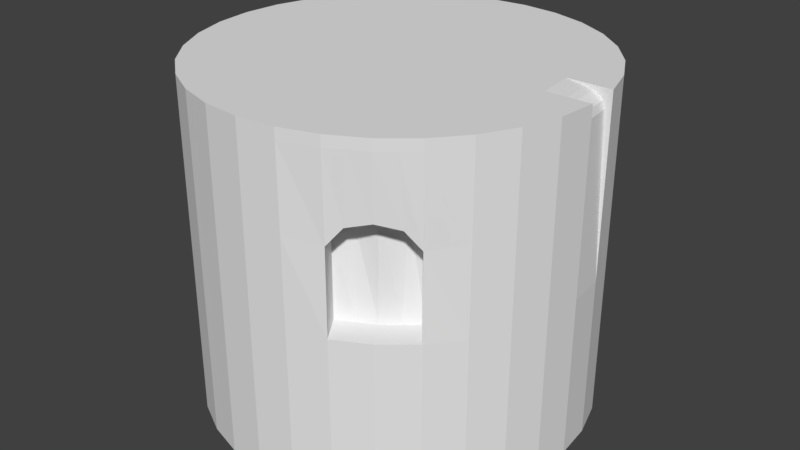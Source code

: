 # Source: Awe_2.blend  (saved by Blender 2.81.10; exported with 4.5.12 LTS)
import bpy
from mathutils import Matrix  # noqa: F401  (used for matrix-valued properties, if any)

bpy.ops.wm.read_factory_settings(use_empty=True)
scene = bpy.context.scene
scene.name = 'Scene'

# ---- collections
col_collection_1 = bpy.data.collections.new('Collection 1'); scene.collection.children.link(col_collection_1)

# ---- world
world_world = bpy.data.worlds.new('World'); scene.world = world_world
world_world.color = (0.05088, 0.05088, 0.05088)
world_world.use_sun_shadow = False
world_world.sun_shadow_jitter_overblur = 0.0
world_world.cycles.sampling_method = 'MANUAL'

# ---- meshes
me_cylinder_001 = bpy.data.meshes.new('Cylinder.001')
me_cylinder_001.from_pydata([(-1.409e-07, 3.594, -0.474), (-1.409e-07, 3.594, 5.781), (0.7011, 3.525, -0.474), (0.7011, 3.525, 5.781), (1.375, 3.32, -0.474), (1.375, 3.32, 5.781), (1.997, 2.988, -0.474), (1.997, 2.988, 5.781), (2.541, 2.541, -0.474), (2.541, 2.541, 5.781), (2.988, 1.997, -0.474), (2.988, 1.997, 5.781), (3.32, 1.375, -0.474), (3.32, 1.375, 5.781), (3.525, 0.7011, -0.474), (3.525, 0.7011, 5.781), (3.594, -5.398e-07, -0.474), (3.594, -5.398e-07, 5.781), (3.525, -0.7011, -0.474), (3.525, -0.7011, 5.781), (3.32, -1.375, -0.474), (3.32, -1.375, 5.781), (2.988, -1.997, -0.474), (2.988, -1.997, 5.781), (2.541, -2.541, -0.474), (2.541, -2.541, 5.781), (1.997, -2.988, -0.474), (1.997, -2.988, 5.781), (1.375, -3.32, -0.474), (1.375, -3.32, 5.781), (0.7011, -3.525, -0.474), (0.7011, -3.525, 5.781), (-1.312e-06, -3.594, -0.474), (-1.312e-06, -3.594, 5.781), (-0.7011, -3.525, -0.474), (-0.7011, -3.525, 5.781), (-1.375, -3.32, -0.474), (-1.375, -3.32, 5.781), (-1.997, -2.988, -0.474), (-1.997, -2.988, 5.781), (-2.541, -2.541, -0.474), (-2.541, -2.541, 5.781), (-2.988, -1.997, -0.474), (-2.988, -1.997, 5.781), (-3.32, -1.375, -0.474), (-3.32, -1.375, 5.781), (-3.525, -0.7011, -0.474), (-3.525, -0.7011, 5.781), (-3.594, 2.659e-06, -0.474), (-3.594, 2.659e-06, 5.781), (-3.525, 0.7011, -0.474), (-3.525, 0.7011, 5.781), (-3.32, 1.375, -0.474), (-3.32, 1.375, 5.781), (-2.988, 1.997, -0.474), (-2.988, 1.997, 5.781), (-2.541, 2.541, -0.474), (-2.541, 2.541, 5.781), (-1.997, 2.988, -0.474), (-1.997, 2.988, 5.781), (-1.375, 3.32, -0.474), (-1.375, 3.32, 5.781), (-0.7011, 3.525, -0.474), (-0.7011, 3.525, 5.781), (-1.409e-07, 3.594, 2.513), (0.7011, 3.525, 2.513), (1.375, 3.32, 2.513), (1.997, 2.988, 2.513), (2.541, 2.541, 2.513), (2.988, 1.997, 2.513), (3.32, 1.375, 2.513), (3.525, 0.7011, 2.513), (3.594, -5.398e-07, 2.513), (3.525, -0.7011, 2.513), (3.32, -1.375, 2.513), (2.988, -1.997, 2.513), (2.541, -2.541, 2.513), (1.997, -2.988, 2.513), (1.375, -3.32, 2.513), (0.7011, -3.525, 2.513), (-1.312e-06, -3.594, 2.513), (-0.7011, -3.525, 2.513), (-1.375, -3.32, 2.513), (-1.997, -2.988, 2.513), (-2.541, -2.541, 2.513), (-2.988, -1.997, 2.513), (-3.32, -1.375, 2.513), (-3.525, -0.7011, 2.513), (-3.594, 2.659e-06, 2.513), (-3.525, 0.7011, 2.513), (-3.32, 1.375, 2.513), (-2.988, 1.997, 2.513), (-2.541, 2.541, 2.513), (-1.997, 2.988, 2.513), (-1.375, 3.32, 2.513), (-0.7011, 3.525, 2.513), (-1.409e-07, 3.594, 5.584), (0.7011, 3.525, 5.584), (1.375, 3.32, 5.584), (1.997, 2.988, 5.584), (2.541, 2.541, 5.584), (2.988, 1.997, 5.584), (3.32, 1.375, 5.584), (3.525, 0.7011, 5.584), (3.594, -5.398e-07, 5.584), (3.525, -0.7011, 5.584), (3.32, -1.375, 5.584), (2.988, -1.997, 5.584), (2.541, -2.541, 5.584), (1.997, -2.988, 5.584), (1.375, -3.32, 5.584), (0.7011, -3.525, 5.584), (-1.312e-06, -3.594, 5.584), (-0.7011, -3.525, 5.584), (-1.375, -3.32, 5.584), (-1.997, -2.988, 5.584), (-2.541, -2.541, 5.584), (-2.988, -1.997, 5.584), (-3.32, -1.375, 5.584), (-3.525, -0.7011, 5.584), (-3.594, 2.659e-06, 5.584), (-3.525, 0.7011, 5.584), (-3.32, 1.375, 5.584), (-2.988, 1.997, 5.584), (-2.541, 2.541, 5.584), (-1.997, 2.988, 5.584), (-1.375, 3.32, 5.584), (-0.7011, 3.525, 5.584), (-1.409e-07, 3.594, 5.683), (0.7011, 3.525, 5.683), (1.375, 3.32, 5.683), (1.997, 2.988, 5.683), (2.541, 2.541, 5.683), (2.988, 1.997, 5.683), (3.32, 1.375, 5.683), (3.525, 0.7011, 5.683), (3.594, -5.398e-07, 5.683), (3.525, -0.7011, 5.683), (3.32, -1.375, 5.683), (2.988, -1.997, 5.683), (2.541, -2.541, 5.683), (1.997, -2.988, 5.683), (1.375, -3.32, 5.683), (0.7011, -3.525, 5.683), (-1.312e-06, -3.594, 5.683), (-0.7011, -3.525, 5.683), (-1.375, -3.32, 5.683), (-1.997, -2.988, 5.683), (-2.541, -2.541, 5.683), (-2.988, -1.997, 5.683), (-3.32, -1.375, 5.683), (-3.525, -0.7011, 5.683), (-3.594, 2.659e-06, 5.683), (-3.525, 0.7011, 5.683), (-3.32, 1.375, 5.683), (-2.988, 1.997, 5.683), (-2.541, 2.541, 5.683), (-1.997, 2.988, 5.683), (-1.375, 3.32, 5.683), (-0.7011, 3.525, 5.683), (2.773, -5.398e-07, 5.781), (2.704, 0.7011, 5.781), (3.314, 0.7024, 5.624), (3.405, 0.7011, 5.442), (3.383, 0.001298, 5.624), (3.474, -5.398e-07, 5.442), (3.181, 0.7011, 5.702), (3.25, -5.398e-07, 5.702), (0.7011, 3.525, -0.3739), (1.375, 3.32, -0.3739), (1.997, 2.988, -0.3739), (2.541, 2.541, -0.3739), (2.988, 1.997, -0.3739), (3.32, 1.375, -0.3739), (3.525, 0.7011, -0.3739), (3.594, -5.398e-07, -0.3739), (3.525, -0.7011, -0.3739), (3.32, -1.375, -0.3739), (2.988, -1.997, -0.3739), (2.541, -2.541, -0.3739), (1.997, -2.988, -0.3739), (1.375, -3.32, -0.3739), (0.7011, -3.525, -0.3739), (-1.312e-06, -3.594, -0.3739), (-0.7011, -3.525, -0.3739), (-1.375, -3.32, -0.3739), (-1.997, -2.988, -0.3739), (-2.541, -2.541, -0.3739), (-2.988, -1.997, -0.3739), (-3.32, -1.375, -0.3739), (-3.525, -0.7011, -0.3739), (-3.594, 2.659e-06, -0.3739), (-3.525, 0.7011, -0.3739), (-3.32, 1.375, -0.3739), (-2.988, 1.997, -0.3739), (-2.541, 2.541, -0.3739), (-1.997, 2.988, -0.3739), (-1.375, 3.32, -0.3739), (-0.7011, 3.525, -0.3739), (-1.409e-07, 3.594, -0.3739), (0.7011, 3.525, -0.4365), (1.375, 3.32, -0.4365), (1.997, 2.988, -0.4365), (2.541, 2.541, -0.4365), (2.988, 1.997, -0.4365), (3.32, 1.375, -0.4365), (3.525, 0.7011, -0.4365), (3.594, -5.398e-07, -0.4365), (3.525, -0.7011, -0.4365), (3.32, -1.375, -0.4365), (2.988, -1.997, -0.4365), (2.541, -2.541, -0.4365), (1.997, -2.988, -0.4365), (1.375, -3.32, -0.4365), (0.7011, -3.525, -0.4365), (-1.312e-06, -3.594, -0.4365), (-0.7011, -3.525, -0.4365), (-1.375, -3.32, -0.4365), (-1.997, -2.988, -0.4365), (-2.541, -2.541, -0.4365), (-2.988, -1.997, -0.4365), (-3.32, -1.375, -0.4365), (-3.525, -0.7011, -0.4365), (-3.594, 2.659e-06, -0.4365), (-3.525, 0.7011, -0.4365), (-3.32, 1.375, -0.4365), (-2.988, 1.997, -0.4365), (-2.541, 2.541, -0.4365), (-1.997, 2.988, -0.4365), (-1.375, 3.32, -0.4365), (-0.7011, 3.525, -0.4365), (-1.409e-07, 3.594, -0.4365), (-1.409e-07, 3.594, 5.746), (0.7011, 3.525, 5.746), (1.375, 3.32, 5.746), (1.997, 2.988, 5.746), (2.541, 2.541, 5.746), (2.988, 1.997, 5.746), (3.32, 1.375, 5.746), (3.525, 0.7011, 5.746), (3.594, -5.398e-07, 5.746), (3.525, -0.7011, 5.746), (3.32, -1.375, 5.746), (2.988, -1.997, 5.746), (2.541, -2.541, 5.746), (1.997, -2.988, 5.746), (1.375, -3.32, 5.746), (0.7011, -3.525, 5.746), (-1.312e-06, -3.594, 5.746), (-0.7011, -3.525, 5.746), (-1.375, -3.32, 5.746), (-1.997, -2.988, 5.746), (-2.541, -2.541, 5.746), (-2.988, -1.997, 5.746), (-3.32, -1.375, 5.746), (-3.525, -0.7011, 5.746), (-3.594, 2.659e-06, 5.746), (-3.525, 0.7011, 5.746), (-3.32, 1.375, 5.746), (-2.988, 1.997, 5.746), (-2.541, 2.541, 5.746), (-1.997, 2.988, 5.746), (-1.375, 3.32, 5.746), (-0.7011, 3.525, 5.746), (3.05, 0.7011, 5.733), (3.119, -5.398e-07, 5.733), (0.7011, 3.525, 4.09), (1.375, 3.32, 4.09), (1.997, 2.988, 4.09), (2.541, 2.541, 4.09), (2.988, 1.997, 4.09), (3.32, 1.375, 4.09), (3.525, 0.7011, 4.09), (3.594, -5.398e-07, 4.09), (3.525, -0.7011, 4.09), (3.32, -1.375, 4.09), (2.988, -1.997, 4.09), (2.522, -2.513, 4.05), (1.97, -2.949, 4.468), (1.356, -3.292, 4.05), (0.7011, -3.525, 4.09), (-1.312e-06, -3.594, 4.09), (-0.7011, -3.525, 4.09), (-1.375, -3.32, 4.09), (-1.997, -2.988, 4.09), (-2.541, -2.541, 4.09), (-2.988, -1.997, 4.09), (-3.32, -1.375, 4.09), (-3.525, -0.7011, 4.09), (-3.594, 2.659e-06, 4.09), (-3.525, 0.7011, 4.09), (-3.32, 1.375, 4.09), (-2.988, 1.997, 4.09), (-2.541, 2.541, 4.09), (-1.997, 2.988, 4.09), (-1.375, 3.32, 4.09), (-0.7011, 3.525, 4.09), (-1.409e-07, 3.594, 4.09), (3.36, 0.7018, 5.575), (3.429, 0.0006487, 5.575), (2.209, -2.044, 4.05), (2.228, -2.072, 2.513), (1.657, -2.48, 4.468), (1.683, -2.519, 2.513), (1.043, -2.823, 4.05), (1.062, -2.851, 2.513), (1.686, -3.154, -0.474), (1.686, -3.154, 5.781), (1.686, -3.154, 2.513), (1.686, -3.154, 5.584), (1.686, -3.154, 5.683), (1.686, -3.154, -0.3739), (1.686, -3.154, -0.4365), (1.686, -3.154, 5.746), (1.597, -3.155, 4.368), (1.372, -2.685, 2.513), (1.217, -2.586, 4.368), (2.269, -2.765, -0.474), (2.269, -2.765, 5.781), (2.269, -2.765, 2.513), (2.269, -2.765, 5.584), (2.269, -2.765, 5.683), (2.269, -2.765, -0.3739), (2.269, -2.765, -0.4365), (2.269, -2.765, 5.746), (2.304, -2.683, 4.368), (1.955, -2.296, 2.513), (1.924, -2.114, 4.368)], [], [(232, 1, 3, 233), (233, 3, 5, 234), (234, 5, 7, 235), (235, 7, 9, 236), (236, 9, 11, 237), (237, 11, 13, 238), (238, 13, 15, 239), (136, 104, 164, 167), (240, 17, 19, 241), (241, 19, 21, 242), (242, 21, 23, 243), (243, 23, 25, 244), (324, 318, 27, 245), (313, 307, 29, 246), (246, 29, 31, 247), (247, 31, 33, 248), (248, 33, 35, 249), (249, 35, 37, 250), (250, 37, 39, 251), (251, 39, 41, 252), (252, 41, 43, 253), (253, 43, 45, 254), (254, 45, 47, 255), (255, 47, 49, 256), (256, 49, 51, 257), (257, 51, 53, 258), (258, 53, 55, 259), (259, 55, 57, 260), (260, 57, 59, 261), (261, 59, 61, 262), (262, 61, 63, 263), (263, 63, 1, 232), (0, 2, 4, 6, 8, 10, 12, 14, 16, 18, 20, 22, 24, 317, 26, 306, 28, 30, 32, 34, 36, 38, 40, 42, 44, 46, 48, 50, 52, 54, 56, 58, 60, 62), (198, 95, 64, 199), (197, 94, 95, 198), (196, 93, 94, 197), (195, 92, 93, 196), (194, 91, 92, 195), (193, 90, 91, 194), (192, 89, 90, 193), (191, 88, 89, 192), (190, 87, 88, 191), (189, 86, 87, 190), (188, 85, 86, 189), (187, 84, 85, 188), (186, 83, 84, 187), (185, 82, 83, 186), (184, 81, 82, 185), (183, 80, 81, 184), (182, 79, 80, 183), (181, 78, 79, 182), (311, 308, 78, 181), (322, 319, 77, 180), (178, 75, 76, 179), (177, 74, 75, 178), (176, 73, 74, 177), (175, 72, 73, 176), (173, 70, 71, 174), (172, 69, 70, 173), (171, 68, 69, 172), (170, 67, 68, 171), (169, 66, 67, 170), (168, 65, 66, 169), (199, 64, 65, 168), (296, 127, 96, 297), (295, 126, 127, 296), (294, 125, 126, 295), (293, 124, 125, 294), (292, 123, 124, 293), (291, 122, 123, 292), (290, 121, 122, 291), (289, 120, 121, 290), (288, 119, 120, 289), (287, 118, 119, 288), (286, 117, 118, 287), (285, 116, 117, 286), (284, 115, 116, 285), (283, 114, 115, 284), (282, 113, 114, 283), (281, 112, 113, 282), (280, 111, 112, 281), (279, 110, 111, 280), (314, 309, 110, 279), (325, 320, 109, 278), (276, 107, 108, 277), (275, 106, 107, 276), (274, 105, 106, 275), (273, 104, 105, 274), (273, 72, 165, 299), (271, 102, 103, 272), (270, 101, 102, 271), (269, 100, 101, 270), (268, 99, 100, 269), (267, 98, 99, 268), (266, 97, 98, 267), (297, 96, 97, 266), (127, 159, 128, 96), (126, 158, 159, 127), (125, 157, 158, 126), (124, 156, 157, 125), (123, 155, 156, 124), (122, 154, 155, 123), (121, 153, 154, 122), (120, 152, 153, 121), (119, 151, 152, 120), (118, 150, 151, 119), (117, 149, 150, 118), (116, 148, 149, 117), (115, 147, 148, 116), (114, 146, 147, 115), (113, 145, 146, 114), (112, 144, 145, 113), (111, 143, 144, 112), (110, 142, 143, 111), (309, 310, 142, 110), (320, 321, 141, 109), (107, 139, 140, 108), (106, 138, 139, 107), (105, 137, 138, 106), (104, 136, 137, 105), (102, 134, 135, 103), (101, 133, 134, 102), (100, 132, 133, 101), (99, 131, 132, 100), (98, 130, 131, 99), (97, 129, 130, 98), (96, 128, 129, 97), (71, 72, 175, 174), (161, 160, 265, 264), (298, 299, 165, 163), (240, 136, 167, 265), (3, 1, 63, 61, 59, 57, 55, 53, 51, 49, 47, 45, 43, 41, 39, 37, 35, 33, 31, 29, 307, 27, 318, 25, 23, 21, 19, 17, 160, 161, 15, 13, 11, 9, 7, 5), (272, 103, 162, 298), (103, 135, 166, 162), (239, 15, 161, 264), (231, 199, 168, 200), (200, 168, 169, 201), (201, 169, 170, 202), (202, 170, 171, 203), (203, 171, 172, 204), (204, 172, 173, 205), (205, 173, 174, 206), (166, 167, 164, 162), (207, 175, 176, 208), (208, 176, 177, 209), (209, 177, 178, 210), (210, 178, 179, 211), (323, 322, 180, 212), (312, 311, 181, 213), (213, 181, 182, 214), (214, 182, 183, 215), (215, 183, 184, 216), (216, 184, 185, 217), (217, 185, 186, 218), (218, 186, 187, 219), (219, 187, 188, 220), (220, 188, 189, 221), (221, 189, 190, 222), (222, 190, 191, 223), (223, 191, 192, 224), (224, 192, 193, 225), (225, 193, 194, 226), (226, 194, 195, 227), (227, 195, 196, 228), (228, 196, 197, 229), (229, 197, 198, 230), (230, 198, 199, 231), (62, 230, 231, 0), (60, 229, 230, 62), (58, 228, 229, 60), (56, 227, 228, 58), (54, 226, 227, 56), (52, 225, 226, 54), (50, 224, 225, 52), (48, 223, 224, 50), (46, 222, 223, 48), (44, 221, 222, 46), (42, 220, 221, 44), (40, 219, 220, 42), (38, 218, 219, 40), (36, 217, 218, 38), (34, 216, 217, 36), (32, 215, 216, 34), (30, 214, 215, 32), (28, 213, 214, 30), (306, 312, 213, 28), (317, 323, 212, 26), (22, 210, 211, 24), (20, 209, 210, 22), (18, 208, 209, 20), (16, 207, 208, 18), (174, 175, 207, 206), (12, 205, 206, 14), (10, 204, 205, 12), (8, 203, 204, 10), (6, 202, 203, 8), (4, 201, 202, 6), (2, 200, 201, 4), (0, 231, 200, 2), (135, 239, 264, 166), (17, 240, 265, 160), (206, 207, 16, 14), (159, 263, 232, 128), (158, 262, 263, 159), (157, 261, 262, 158), (156, 260, 261, 157), (155, 259, 260, 156), (154, 258, 259, 155), (153, 257, 258, 154), (152, 256, 257, 153), (151, 255, 256, 152), (150, 254, 255, 151), (149, 253, 254, 150), (148, 252, 253, 149), (147, 251, 252, 148), (146, 250, 251, 147), (145, 249, 250, 146), (144, 248, 249, 145), (143, 247, 248, 144), (142, 246, 247, 143), (310, 313, 246, 142), (321, 324, 245, 141), (139, 243, 244, 140), (138, 242, 243, 139), (137, 241, 242, 138), (136, 240, 241, 137), (134, 238, 239, 135), (133, 237, 238, 134), (132, 236, 237, 133), (131, 235, 236, 132), (130, 234, 235, 131), (129, 233, 234, 130), (128, 232, 233, 129), (72, 71, 163, 165), (264, 265, 167, 166), (71, 272, 298, 163), (162, 164, 299, 298), (64, 297, 266, 65), (65, 266, 267, 66), (66, 267, 268, 67), (67, 268, 269, 68), (68, 269, 270, 69), (69, 270, 271, 70), (70, 271, 272, 71), (104, 273, 299, 164), (72, 273, 274, 73), (73, 274, 275, 74), (74, 275, 276, 75), (75, 276, 277, 76), (325, 278, 302, 327), (308, 77, 303, 315), (78, 279, 280, 79), (79, 280, 281, 80), (80, 281, 282, 81), (81, 282, 283, 82), (82, 283, 284, 83), (83, 284, 285, 84), (84, 285, 286, 85), (85, 286, 287, 86), (86, 287, 288, 87), (87, 288, 289, 88), (88, 289, 290, 89), (89, 290, 291, 90), (90, 291, 292, 91), (91, 292, 293, 92), (92, 293, 294, 93), (93, 294, 295, 94), (94, 295, 296, 95), (95, 296, 297, 64), (326, 327, 302, 303), (315, 316, 304, 305), (319, 76, 301, 326), (314, 279, 304, 316), (279, 78, 305, 304), (76, 277, 300, 301), (278, 314, 316, 302), (303, 302, 316, 315), (78, 308, 315, 305), (141, 245, 313, 310), (26, 212, 312, 306), (212, 180, 311, 312), (109, 141, 310, 309), (278, 109, 309, 314), (180, 77, 308, 311), (245, 27, 307, 313), (77, 319, 326, 303), (301, 300, 327, 326), (277, 325, 327, 300), (140, 244, 324, 321), (24, 211, 323, 317), (211, 179, 322, 323), (108, 140, 321, 320), (277, 108, 320, 325), (179, 76, 319, 322), (244, 25, 318, 324)])
_uv = me_cylinder_001.uv_layers.new(name='UVMap')
_uv.uv.foreach_set('vector', [1.0, 0.9688, 1.0, 1.0, 0.9688, 1.0, 0.9688, 0.9688, 0.9688, 0.9688, 0.9688, 1.0, 0.9375, 1.0, 0.9375, 0.9688, 0.9375, 0.9688, 0.9375, 1.0, 0.9062, 1.0, 0.9062, 0.9688, 0.9062, 0.9688, 0.9062, 1.0, 0.875, 1.0, 0.875, 0.9688, 0.875, 0.9688, 0.875, 1.0, 0.8438, 1.0, 0.8438, 0.9688, 0.8438, 0.9688, 0.8438, 1.0, 0.8125, 1.0, 0.8125, 0.9688, 0.8125, 0.9688, 0.8125, 1.0, 0.7812, 1.0, 0.7812, 0.9688, 0.75, 0.9375, 0.75, 0.875, 0.75, 0.875, 0.75, 0.9375, 0.75, 0.9688, 0.75, 1.0, 0.7188, 1.0, 0.7188, 0.9688, 0.7188, 0.9688, 0.7188, 1.0, 0.6875, 1.0, 0.6875, 0.9688, 0.6875, 0.9688, 0.6875, 1.0, 0.6562, 1.0, 0.6562, 0.9688, 0.6562, 0.9688, 0.6562, 1.0, 0.625, 1.0, 0.625, 0.9688, 0.6094, 0.9688, 0.6094, 1.0, 0.5938, 1.0, 0.5938, 0.9688, 0.5781, 0.9688, 0.5781, 1.0, 0.5625, 1.0, 0.5625, 0.9688, 0.5625, 0.9688, 0.5625, 1.0, 0.5312, 1.0, 0.5312, 0.9688, 0.5312, 0.9688, 0.5312, 1.0, 0.5, 1.0, 0.5, 0.9688, 0.5, 0.9688, 0.5, 1.0, 0.4688, 1.0, 0.4688, 0.9688, 0.4688, 0.9688, 0.4688, 1.0, 0.4375, 1.0, 0.4375, 0.9688, 0.4375, 0.9688, 0.4375, 1.0, 0.4062, 1.0, 0.4062, 0.9688, 0.4062, 0.9688, 0.4062, 1.0, 0.375, 1.0, 0.375, 0.9688, 0.375, 0.9688, 0.375, 1.0, 0.3438, 1.0, 0.3438, 0.9688, 0.3438, 0.9688, 0.3438, 1.0, 0.3125, 1.0, 0.3125, 0.9688, 0.3125, 0.9688, 0.3125, 1.0, 0.2812, 1.0, 0.2812, 0.9688, 0.2812, 0.9688, 0.2812, 1.0, 0.25, 1.0, 0.25, 0.9688, 0.25, 0.9688, 0.25, 1.0, 0.2188, 1.0, 0.2188, 0.9688, 0.2188, 0.9688, 0.2188, 1.0, 0.1875, 1.0, 0.1875, 0.9688, 0.1875, 0.9688, 0.1875, 1.0, 0.1562, 1.0, 0.1562, 0.9688, 0.1562, 0.9688, 0.1562, 1.0, 0.125, 1.0, 0.125, 0.9688, 0.125, 0.9688, 0.125, 1.0, 0.09375, 1.0, 0.09375, 0.9688, 0.09375, 0.9688, 0.09375, 1.0, 0.0625, 1.0, 0.0625, 0.9688, 0.0625, 0.9688, 0.0625, 1.0, 0.03125, 1.0, 0.03125, 0.9688, 0.03125, 0.9688, 0.03125, 1.0, 0.0, 1.0, 0.0, 0.9688, 0.75, 0.49, 0.7968, 0.4854, 0.8418, 0.4717, 0.8833, 0.4496, 0.9197, 0.4197, 0.9496, 0.3833, 0.9717, 0.3418, 0.9854, 0.2968, 0.99, 0.25, 0.9854, 0.2032, 0.9717, 0.1582, 0.9496, 0.1167, 0.9197, 0.08029, 0.9015, 0.06537, 0.8833, 0.05045, 0.8626, 0.03936, 0.8418, 0.02827, 0.7968, 0.01461, 0.75, 0.01, 0.7032, 0.01461, 0.6582, 0.02827, 0.6167, 0.05045, 0.5803, 0.08029, 0.5504, 0.1167, 0.5283, 0.1582, 0.5146, 0.2032, 0.51, 0.25, 0.5146, 0.2968, 0.5283, 0.3418, 0.5504, 0.3833, 0.5803, 0.4197, 0.6167, 0.4496, 0.6582, 0.4717, 0.7032, 0.4854, 0.03125, 0.625, 0.03125, 0.75, 0.0, 0.75, 0.0, 0.625, 0.0625, 0.625, 0.0625, 0.75, 0.03125, 0.75, 0.03125, 0.625, 0.09375, 0.625, 0.09375, 0.75, 0.0625, 0.75, 0.0625, 0.625, 0.125, 0.625, 0.125, 0.75, 0.09375, 0.75, 0.09375, 0.625, 0.1562, 0.625, 0.1562, 0.75, 0.125, 0.75, 0.125, 0.625, 0.1875, 0.625, 0.1875, 0.75, 0.1562, 0.75, 0.1562, 0.625, 0.2188, 0.625, 0.2188, 0.75, 0.1875, 0.75, 0.1875, 0.625, 0.25, 0.625, 0.25, 0.75, 0.2188, 0.75, 0.2188, 0.625, 0.2812, 0.625, 0.2812, 0.75, 0.25, 0.75, 0.25, 0.625, 0.3125, 0.625, 0.3125, 0.75, 0.2812, 0.75, 0.2812, 0.625, 0.3438, 0.625, 0.3438, 0.75, 0.3125, 0.75, 0.3125, 0.625, 0.375, 0.625, 0.375, 0.75, 0.3438, 0.75, 0.3438, 0.625, 0.4062, 0.625, 0.4062, 0.75, 0.375, 0.75, 0.375, 0.625, 0.4375, 0.625, 0.4375, 0.75, 0.4062, 0.75, 0.4062, 0.625, 0.4688, 0.625, 0.4688, 0.75, 0.4375, 0.75, 0.4375, 0.625, 0.5, 0.625, 0.5, 0.75, 0.4688, 0.75, 0.4688, 0.625, 0.5312, 0.625, 0.5312, 0.75, 0.5, 0.75, 0.5, 0.625, 0.5625, 0.625, 0.5625, 0.75, 0.5312, 0.75, 0.5312, 0.625, 0.5781, 0.625, 0.5781, 0.75, 0.5625, 0.75, 0.5625, 0.625, 0.6094, 0.625, 0.6094, 0.75, 0.5938, 0.75, 0.5938, 0.625, 0.6562, 0.625, 0.6562, 0.75, 0.625, 0.75, 0.625, 0.625, 0.6875, 0.625, 0.6875, 0.75, 0.6562, 0.75, 0.6562, 0.625, 0.7188, 0.625, 0.7188, 0.75, 0.6875, 0.75, 0.6875, 0.625, 0.75, 0.625, 0.75, 0.75, 0.7188, 0.75, 0.7188, 0.625, 0.8125, 0.625, 0.8125, 0.75, 0.7812, 0.75, 0.7812, 0.625, 0.8438, 0.625, 0.8438, 0.75, 0.8125, 0.75, 0.8125, 0.625, 0.875, 0.625, 0.875, 0.75, 0.8438, 0.75, 0.8438, 0.625, 0.9062, 0.625, 0.9062, 0.75, 0.875, 0.75, 0.875, 0.625, 0.9375, 0.625, 0.9375, 0.75, 0.9062, 0.75, 0.9062, 0.625, 0.9688, 0.625, 0.9688, 0.75, 0.9375, 0.75, 0.9375, 0.625, 1.0, 0.625, 1.0, 0.75, 0.9688, 0.75, 0.9688, 0.625, 0.03125, 0.8125, 0.03125, 0.875, 0.0, 0.875, 0.0, 0.8125, 0.0625, 0.8125, 0.0625, 0.875, 0.03125, 0.875, 0.03125, 0.8125, 0.09375, 0.8125, 0.09375, 0.875, 0.0625, 0.875, 0.0625, 0.8125, 0.125, 0.8125, 0.125, 0.875, 0.09375, 0.875, 0.09375, 0.8125, 0.1562, 0.8125, 0.1562, 0.875, 0.125, 0.875, 0.125, 0.8125, 0.1875, 0.8125, 0.1875, 0.875, 0.1562, 0.875, 0.1562, 0.8125, 0.2188, 0.8125, 0.2188, 0.875, 0.1875, 0.875, 0.1875, 0.8125, 0.25, 0.8125, 0.25, 0.875, 0.2188, 0.875, 0.2188, 0.8125, 0.2812, 0.8125, 0.2812, 0.875, 0.25, 0.875, 0.25, 0.8125, 0.3125, 0.8125, 0.3125, 0.875, 0.2812, 0.875, 0.2812, 0.8125, 0.3438, 0.8125, 0.3438, 0.875, 0.3125, 0.875, 0.3125, 0.8125, 0.375, 0.8125, 0.375, 0.875, 0.3438, 0.875, 0.3438, 0.8125, 0.4062, 0.8125, 0.4062, 0.875, 0.375, 0.875, 0.375, 0.8125, 0.4375, 0.8125, 0.4375, 0.875, 0.4062, 0.875, 0.4062, 0.8125, 0.4688, 0.8125, 0.4688, 0.875, 0.4375, 0.875, 0.4375, 0.8125, 0.5, 0.8125, 0.5, 0.875, 0.4688, 0.875, 0.4688, 0.8125, 0.5312, 0.8125, 0.5312, 0.875, 0.5, 0.875, 0.5, 0.8125, 0.5625, 0.8125, 0.5625, 0.875, 0.5312, 0.875, 0.5312, 0.8125, 0.5781, 0.8125, 0.5781, 0.875, 0.5625, 0.875, 0.5625, 0.8125, 0.6094, 0.8125, 0.6094, 0.875, 0.5938, 0.875, 0.5938, 0.8125, 0.6562, 0.8125, 0.6562, 0.875, 0.625, 0.875, 0.625, 0.8125, 0.6875, 0.8125, 0.6875, 0.875, 0.6562, 0.875, 0.6562, 0.8125, 0.7188, 0.8125, 0.7188, 0.875, 0.6875, 0.875, 0.6875, 0.8125, 0.75, 0.8125, 0.75, 0.875, 0.7188, 0.875, 0.7188, 0.8125, 0.75, 0.8125, 0.75, 0.75, 0.75, 0.75, 0.75, 0.8125, 0.8125, 0.8125, 0.8125, 0.875, 0.7812, 0.875, 0.7812, 0.8125, 0.8438, 0.8125, 0.8438, 0.875, 0.8125, 0.875, 0.8125, 0.8125, 0.875, 0.8125, 0.875, 0.875, 0.8438, 0.875, 0.8438, 0.8125, 0.9062, 0.8125, 0.9062, 0.875, 0.875, 0.875, 0.875, 0.8125, 0.9375, 0.8125, 0.9375, 0.875, 0.9062, 0.875, 0.9062, 0.8125, 0.9688, 0.8125, 0.9688, 0.875, 0.9375, 0.875, 0.9375, 0.8125, 1.0, 0.8125, 1.0, 0.875, 0.9688, 0.875, 0.9688, 0.8125, 0.03125, 0.875, 0.03125, 0.9375, 0.0, 0.9375, 0.0, 0.875, 0.0625, 0.875, 0.0625, 0.9375, 0.03125, 0.9375, 0.03125, 0.875, 0.09375, 0.875, 0.09375, 0.9375, 0.0625, 0.9375, 0.0625, 0.875, 0.125, 0.875, 0.125, 0.9375, 0.09375, 0.9375, 0.09375, 0.875, 0.1562, 0.875, 0.1562, 0.9375, 0.125, 0.9375, 0.125, 0.875, 0.1875, 0.875, 0.1875, 0.9375, 0.1562, 0.9375, 0.1562, 0.875, 0.2188, 0.875, 0.2188, 0.9375, 0.1875, 0.9375, 0.1875, 0.875, 0.25, 0.875, 0.25, 0.9375, 0.2188, 0.9375, 0.2188, 0.875, 0.2812, 0.875, 0.2812, 0.9375, 0.25, 0.9375, 0.25, 0.875, 0.3125, 0.875, 0.3125, 0.9375, 0.2812, 0.9375, 0.2812, 0.875, 0.3438, 0.875, 0.3438, 0.9375, 0.3125, 0.9375, 0.3125, 0.875, 0.375, 0.875, 0.375, 0.9375, 0.3438, 0.9375, 0.3438, 0.875, 0.4062, 0.875, 0.4062, 0.9375, 0.375, 0.9375, 0.375, 0.875, 0.4375, 0.875, 0.4375, 0.9375, 0.4062, 0.9375, 0.4062, 0.875, 0.4688, 0.875, 0.4688, 0.9375, 0.4375, 0.9375, 0.4375, 0.875, 0.5, 0.875, 0.5, 0.9375, 0.4688, 0.9375, 0.4688, 0.875, 0.5312, 0.875, 0.5312, 0.9375, 0.5, 0.9375, 0.5, 0.875, 0.5625, 0.875, 0.5625, 0.9375, 0.5312, 0.9375, 0.5312, 0.875, 0.5781, 0.875, 0.5781, 0.9375, 0.5625, 0.9375, 0.5625, 0.875, 0.6094, 0.875, 0.6094, 0.9375, 0.5938, 0.9375, 0.5938, 0.875, 0.6562, 0.875, 0.6562, 0.9375, 0.625, 0.9375, 0.625, 0.875, 0.6875, 0.875, 0.6875, 0.9375, 0.6562, 0.9375, 0.6562, 0.875, 0.7188, 0.875, 0.7188, 0.9375, 0.6875, 0.9375, 0.6875, 0.875, 0.75, 0.875, 0.75, 0.9375, 0.7188, 0.9375, 0.7188, 0.875, 0.8125, 0.875, 0.8125, 0.9375, 0.7812, 0.9375, 0.7812, 0.875, 0.8438, 0.875, 0.8438, 0.9375, 0.8125, 0.9375, 0.8125, 0.875, 0.875, 0.875, 0.875, 0.9375, 0.8438, 0.9375, 0.8438, 0.875, 0.9062, 0.875, 0.9062, 0.9375, 0.875, 0.9375, 0.875, 0.875, 0.9375, 0.875, 0.9375, 0.9375, 0.9062, 0.9375, 0.9062, 0.875, 0.9688, 0.875, 0.9688, 0.9375, 0.9375, 0.9375, 0.9375, 0.875, 1.0, 0.875, 1.0, 0.9375, 0.9688, 0.9375, 0.9688, 0.875, 0.7812, 0.75, 0.75, 0.75, 0.75, 0.625, 0.7812, 0.625, 0.7812, 1.0, 0.75, 1.0, 0.75, 0.9688, 0.7812, 0.9688, 0.7812, 0.8125, 0.75, 0.8125, 0.75, 0.75, 0.7812, 0.75, 0.75, 0.9688, 0.75, 0.9375, 0.75, 0.9375, 0.75, 0.9688, 0.9688, 1.0, 0.0, 1.0, 0.03125, 1.0, 0.0625, 1.0, 0.09375, 1.0, 0.125, 1.0, 0.1562, 1.0, 0.1875, 1.0, 0.2188, 1.0, 0.25, 1.0, 0.2812, 1.0, 0.3125, 1.0, 0.3438, 1.0, 0.375, 1.0, 0.4062, 1.0, 0.4375, 1.0, 0.4688, 1.0, 0.5, 1.0, 0.5312, 1.0, 0.5625, 1.0, 0.5781, 1.0, 0.5938, 1.0, 0.6094, 1.0, 0.625, 1.0, 0.6562, 1.0, 0.6875, 1.0, 0.7188, 1.0, 0.75, 1.0, 0.75, 1.0, 0.7812, 1.0, 0.7812, 1.0, 0.8125, 1.0, 0.8438, 1.0, 0.875, 1.0, 0.9062, 1.0, 0.9375, 1.0, 0.7812, 0.8125, 0.7812, 0.875, 0.7812, 0.875, 0.7812, 0.8125, 0.7812, 0.875, 0.7812, 0.9375, 0.7812, 0.9375, 0.7812, 0.875, 0.7812, 0.9688, 0.7812, 1.0, 0.7812, 1.0, 0.7812, 0.9688, 1.0, 0.5625, 1.0, 0.625, 0.9688, 0.625, 0.9688, 0.5625, 0.9688, 0.5625, 0.9688, 0.625, 0.9375, 0.625, 0.9375, 0.5625, 0.9375, 0.5625, 0.9375, 0.625, 0.9062, 0.625, 0.9062, 0.5625, 0.9062, 0.5625, 0.9062, 0.625, 0.875, 0.625, 0.875, 0.5625, 0.875, 0.5625, 0.875, 0.625, 0.8438, 0.625, 0.8438, 0.5625, 0.8438, 0.5625, 0.8438, 0.625, 0.8125, 0.625, 0.8125, 0.5625, 0.8125, 0.5625, 0.8125, 0.625, 0.7812, 0.625, 0.7812, 0.5625, 0.7812, 0.9375, 0.75, 0.9375, 0.75, 0.875, 0.7812, 0.875, 0.75, 0.5625, 0.75, 0.625, 0.7188, 0.625, 0.7188, 0.5625, 0.7188, 0.5625, 0.7188, 0.625, 0.6875, 0.625, 0.6875, 0.5625, 0.6875, 0.5625, 0.6875, 0.625, 0.6562, 0.625, 0.6562, 0.5625, 0.6562, 0.5625, 0.6562, 0.625, 0.625, 0.625, 0.625, 0.5625, 0.6094, 0.5625, 0.6094, 0.625, 0.5938, 0.625, 0.5938, 0.5625, 0.5781, 0.5625, 0.5781, 0.625, 0.5625, 0.625, 0.5625, 0.5625, 0.5625, 0.5625, 0.5625, 0.625, 0.5312, 0.625, 0.5312, 0.5625, 0.5312, 0.5625, 0.5312, 0.625, 0.5, 0.625, 0.5, 0.5625, 0.5, 0.5625, 0.5, 0.625, 0.4688, 0.625, 0.4688, 0.5625, 0.4688, 0.5625, 0.4688, 0.625, 0.4375, 0.625, 0.4375, 0.5625, 0.4375, 0.5625, 0.4375, 0.625, 0.4062, 0.625, 0.4062, 0.5625, 0.4062, 0.5625, 0.4062, 0.625, 0.375, 0.625, 0.375, 0.5625, 0.375, 0.5625, 0.375, 0.625, 0.3438, 0.625, 0.3438, 0.5625, 0.3438, 0.5625, 0.3438, 0.625, 0.3125, 0.625, 0.3125, 0.5625, 0.3125, 0.5625, 0.3125, 0.625, 0.2812, 0.625, 0.2812, 0.5625, 0.2812, 0.5625, 0.2812, 0.625, 0.25, 0.625, 0.25, 0.5625, 0.25, 0.5625, 0.25, 0.625, 0.2188, 0.625, 0.2188, 0.5625, 0.2188, 0.5625, 0.2188, 0.625, 0.1875, 0.625, 0.1875, 0.5625, 0.1875, 0.5625, 0.1875, 0.625, 0.1562, 0.625, 0.1562, 0.5625, 0.1562, 0.5625, 0.1562, 0.625, 0.125, 0.625, 0.125, 0.5625, 0.125, 0.5625, 0.125, 0.625, 0.09375, 0.625, 0.09375, 0.5625, 0.09375, 0.5625, 0.09375, 0.625, 0.0625, 0.625, 0.0625, 0.5625, 0.0625, 0.5625, 0.0625, 0.625, 0.03125, 0.625, 0.03125, 0.5625, 0.03125, 0.5625, 0.03125, 0.625, 0.0, 0.625, 0.0, 0.5625, 0.03125, 0.5, 0.03125, 0.5625, 0.0, 0.5625, 0.0, 0.5, 0.0625, 0.5, 0.0625, 0.5625, 0.03125, 0.5625, 0.03125, 0.5, 0.09375, 0.5, 0.09375, 0.5625, 0.0625, 0.5625, 0.0625, 0.5, 0.125, 0.5, 0.125, 0.5625, 0.09375, 0.5625, 0.09375, 0.5, 0.1562, 0.5, 0.1562, 0.5625, 0.125, 0.5625, 0.125, 0.5, 0.1875, 0.5, 0.1875, 0.5625, 0.1562, 0.5625, 0.1562, 0.5, 0.2188, 0.5, 0.2188, 0.5625, 0.1875, 0.5625, 0.1875, 0.5, 0.25, 0.5, 0.25, 0.5625, 0.2188, 0.5625, 0.2188, 0.5, 0.2812, 0.5, 0.2812, 0.5625, 0.25, 0.5625, 0.25, 0.5, 0.3125, 0.5, 0.3125, 0.5625, 0.2812, 0.5625, 0.2812, 0.5, 0.3438, 0.5, 0.3438, 0.5625, 0.3125, 0.5625, 0.3125, 0.5, 0.375, 0.5, 0.375, 0.5625, 0.3438, 0.5625, 0.3438, 0.5, 0.4062, 0.5, 0.4062, 0.5625, 0.375, 0.5625, 0.375, 0.5, 0.4375, 0.5, 0.4375, 0.5625, 0.4062, 0.5625, 0.4062, 0.5, 0.4688, 0.5, 0.4688, 0.5625, 0.4375, 0.5625, 0.4375, 0.5, 0.5, 0.5, 0.5, 0.5625, 0.4688, 0.5625, 0.4688, 0.5, 0.5312, 0.5, 0.5312, 0.5625, 0.5, 0.5625, 0.5, 0.5, 0.5625, 0.5, 0.5625, 0.5625, 0.5312, 0.5625, 0.5312, 0.5, 0.5781, 0.5, 0.5781, 0.5625, 0.5625, 0.5625, 0.5625, 0.5, 0.6094, 0.5, 0.6094, 0.5625, 0.5938, 0.5625, 0.5938, 0.5, 0.6562, 0.5, 0.6562, 0.5625, 0.625, 0.5625, 0.625, 0.5, 0.6875, 0.5, 0.6875, 0.5625, 0.6562, 0.5625, 0.6562, 0.5, 0.7188, 0.5, 0.7188, 0.5625, 0.6875, 0.5625, 0.6875, 0.5, 0.75, 0.5, 0.75, 0.5625, 0.7188, 0.5625, 0.7188, 0.5, 0.7812, 0.625, 0.75, 0.625, 0.75, 0.5625, 0.7812, 0.5625, 0.8125, 0.5, 0.8125, 0.5625, 0.7812, 0.5625, 0.7812, 0.5, 0.8438, 0.5, 0.8438, 0.5625, 0.8125, 0.5625, 0.8125, 0.5, 0.875, 0.5, 0.875, 0.5625, 0.8438, 0.5625, 0.8438, 0.5, 0.9062, 0.5, 0.9062, 0.5625, 0.875, 0.5625, 0.875, 0.5, 0.9375, 0.5, 0.9375, 0.5625, 0.9062, 0.5625, 0.9062, 0.5, 0.9688, 0.5, 0.9688, 0.5625, 0.9375, 0.5625, 0.9375, 0.5, 1.0, 0.5, 1.0, 0.5625, 0.9688, 0.5625, 0.9688, 0.5, 0.7812, 0.9375, 0.7812, 0.9688, 0.7812, 0.9688, 0.7812, 0.9375, 0.75, 1.0, 0.75, 0.9688, 0.75, 0.9688, 0.75, 1.0, 0.7812, 0.5625, 0.75, 0.5625, 0.75, 0.5, 0.7812, 0.5, 0.03125, 0.9375, 0.03125, 0.9688, 0.0, 0.9688, 0.0, 0.9375, 0.0625, 0.9375, 0.0625, 0.9688, 0.03125, 0.9688, 0.03125, 0.9375, 0.09375, 0.9375, 0.09375, 0.9688, 0.0625, 0.9688, 0.0625, 0.9375, 0.125, 0.9375, 0.125, 0.9688, 0.09375, 0.9688, 0.09375, 0.9375, 0.1562, 0.9375, 0.1562, 0.9688, 0.125, 0.9688, 0.125, 0.9375, 0.1875, 0.9375, 0.1875, 0.9688, 0.1562, 0.9688, 0.1562, 0.9375, 0.2188, 0.9375, 0.2188, 0.9688, 0.1875, 0.9688, 0.1875, 0.9375, 0.25, 0.9375, 0.25, 0.9688, 0.2188, 0.9688, 0.2188, 0.9375, 0.2812, 0.9375, 0.2812, 0.9688, 0.25, 0.9688, 0.25, 0.9375, 0.3125, 0.9375, 0.3125, 0.9688, 0.2812, 0.9688, 0.2812, 0.9375, 0.3438, 0.9375, 0.3438, 0.9688, 0.3125, 0.9688, 0.3125, 0.9375, 0.375, 0.9375, 0.375, 0.9688, 0.3438, 0.9688, 0.3438, 0.9375, 0.4062, 0.9375, 0.4062, 0.9688, 0.375, 0.9688, 0.375, 0.9375, 0.4375, 0.9375, 0.4375, 0.9688, 0.4062, 0.9688, 0.4062, 0.9375, 0.4688, 0.9375, 0.4688, 0.9688, 0.4375, 0.9688, 0.4375, 0.9375, 0.5, 0.9375, 0.5, 0.9688, 0.4688, 0.9688, 0.4688, 0.9375, 0.5312, 0.9375, 0.5312, 0.9688, 0.5, 0.9688, 0.5, 0.9375, 0.5625, 0.9375, 0.5625, 0.9688, 0.5312, 0.9688, 0.5312, 0.9375, 0.5781, 0.9375, 0.5781, 0.9688, 0.5625, 0.9688, 0.5625, 0.9375, 0.6094, 0.9375, 0.6094, 0.9688, 0.5938, 0.9688, 0.5938, 0.9375, 0.6562, 0.9375, 0.6562, 0.9688, 0.625, 0.9688, 0.625, 0.9375, 0.6875, 0.9375, 0.6875, 0.9688, 0.6562, 0.9688, 0.6562, 0.9375, 0.7188, 0.9375, 0.7188, 0.9688, 0.6875, 0.9688, 0.6875, 0.9375, 0.75, 0.9375, 0.75, 0.9688, 0.7188, 0.9688, 0.7188, 0.9375, 0.8125, 0.9375, 0.8125, 0.9688, 0.7812, 0.9688, 0.7812, 0.9375, 0.8438, 0.9375, 0.8438, 0.9688, 0.8125, 0.9688, 0.8125, 0.9375, 0.875, 0.9375, 0.875, 0.9688, 0.8438, 0.9688, 0.8438, 0.9375, 0.9062, 0.9375, 0.9062, 0.9688, 0.875, 0.9688, 0.875, 0.9375, 0.9375, 0.9375, 0.9375, 0.9688, 0.9062, 0.9688, 0.9062, 0.9375, 0.9688, 0.9375, 0.9688, 0.9688, 0.9375, 0.9688, 0.9375, 0.9375, 1.0, 0.9375, 1.0, 0.9688, 0.9688, 0.9688, 0.9688, 0.9375, 0.75, 0.75, 0.7812, 0.75, 0.7812, 0.75, 0.75, 0.75, 0.7812, 0.9688, 0.75, 0.9688, 0.75, 0.9375, 0.7812, 0.9375, 0.7812, 0.75, 0.7812, 0.8125, 0.7812, 0.8125, 0.7812, 0.75, 0.7812, 0.875, 0.75, 0.875, 0.75, 0.8125, 0.7812, 0.8125, 1.0, 0.75, 1.0, 0.8125, 0.9688, 0.8125, 0.9688, 0.75, 0.9688, 0.75, 0.9688, 0.8125, 0.9375, 0.8125, 0.9375, 0.75, 0.9375, 0.75, 0.9375, 0.8125, 0.9062, 0.8125, 0.9062, 0.75, 0.9062, 0.75, 0.9062, 0.8125, 0.875, 0.8125, 0.875, 0.75, 0.875, 0.75, 0.875, 0.8125, 0.8438, 0.8125, 0.8438, 0.75, 0.8438, 0.75, 0.8438, 0.8125, 0.8125, 0.8125, 0.8125, 0.75, 0.8125, 0.75, 0.8125, 0.8125, 0.7812, 0.8125, 0.7812, 0.75, 0.75, 0.875, 0.75, 0.8125, 0.75, 0.8125, 0.75, 0.875, 0.75, 0.75, 0.75, 0.8125, 0.7188, 0.8125, 0.7188, 0.75, 0.7188, 0.75, 0.7188, 0.8125, 0.6875, 0.8125, 0.6875, 0.75, 0.6875, 0.75, 0.6875, 0.8125, 0.6562, 0.8125, 0.6562, 0.75, 0.6562, 0.75, 0.6562, 0.8125, 0.625, 0.8125, 0.625, 0.75, 0.6094, 0.8125, 0.5938, 0.8125, 0.5938, 0.8125, 0.6094, 0.8125, 0.5781, 0.75, 0.5938, 0.75, 0.5938, 0.75, 0.5781, 0.75, 0.5625, 0.75, 0.5625, 0.8125, 0.5312, 0.8125, 0.5312, 0.75, 0.5312, 0.75, 0.5312, 0.8125, 0.5, 0.8125, 0.5, 0.75, 0.5, 0.75, 0.5, 0.8125, 0.4688, 0.8125, 0.4688, 0.75, 0.4688, 0.75, 0.4688, 0.8125, 0.4375, 0.8125, 0.4375, 0.75, 0.4375, 0.75, 0.4375, 0.8125, 0.4062, 0.8125, 0.4062, 0.75, 0.4062, 0.75, 0.4062, 0.8125, 0.375, 0.8125, 0.375, 0.75, 0.375, 0.75, 0.375, 0.8125, 0.3438, 0.8125, 0.3438, 0.75, 0.3438, 0.75, 0.3438, 0.8125, 0.3125, 0.8125, 0.3125, 0.75, 0.3125, 0.75, 0.3125, 0.8125, 0.2812, 0.8125, 0.2812, 0.75, 0.2812, 0.75, 0.2812, 0.8125, 0.25, 0.8125, 0.25, 0.75, 0.25, 0.75, 0.25, 0.8125, 0.2188, 0.8125, 0.2188, 0.75, 0.2188, 0.75, 0.2188, 0.8125, 0.1875, 0.8125, 0.1875, 0.75, 0.1875, 0.75, 0.1875, 0.8125, 0.1562, 0.8125, 0.1562, 0.75, 0.1562, 0.75, 0.1562, 0.8125, 0.125, 0.8125, 0.125, 0.75, 0.125, 0.75, 0.125, 0.8125, 0.09375, 0.8125, 0.09375, 0.75, 0.09375, 0.75, 0.09375, 0.8125, 0.0625, 0.8125, 0.0625, 0.75, 0.0625, 0.75, 0.0625, 0.8125, 0.03125, 0.8125, 0.03125, 0.75, 0.03125, 0.75, 0.03125, 0.8125, 0.0, 0.8125, 0.0, 0.75, 0.6094, 0.75, 0.6094, 0.8125, 0.5938, 0.8125, 0.5938, 0.75, 0.5781, 0.75, 0.5781, 0.8125, 0.5625, 0.8125, 0.5625, 0.75, 0.6094, 0.75, 0.625, 0.75, 0.625, 0.75, 0.6094, 0.75, 0.5781, 0.8125, 0.5625, 0.8125, 0.5625, 0.8125, 0.5781, 0.8125, 0.5625, 0.8125, 0.5625, 0.75, 0.5625, 0.75, 0.5625, 0.8125, 0.625, 0.75, 0.625, 0.8125, 0.625, 0.8125, 0.625, 0.75, 0.5938, 0.8125, 0.5781, 0.8125, 0.5781, 0.8125, 0.5938, 0.8125, 0.5938, 0.75, 0.5938, 0.8125, 0.5781, 0.8125, 0.5781, 0.75, 0.5625, 0.75, 0.5781, 0.75, 0.5781, 0.75, 0.5625, 0.75, 0.5938, 0.9375, 0.5938, 0.9688, 0.5781, 0.9688, 0.5781, 0.9375, 0.5938, 0.5, 0.5938, 0.5625, 0.5781, 0.5625, 0.5781, 0.5, 0.5938, 0.5625, 0.5938, 0.625, 0.5781, 0.625, 0.5781, 0.5625, 0.5938, 0.875, 0.5938, 0.9375, 0.5781, 0.9375, 0.5781, 0.875, 0.5938, 0.8125, 0.5938, 0.875, 0.5781, 0.875, 0.5781, 0.8125, 0.5938, 0.625, 0.5938, 0.75, 0.5781, 0.75, 0.5781, 0.625, 0.5938, 0.9688, 0.5938, 1.0, 0.5781, 1.0, 0.5781, 0.9688, 0.5938, 0.75, 0.6094, 0.75, 0.6094, 0.75, 0.5938, 0.75, 0.625, 0.75, 0.625, 0.8125, 0.6094, 0.8125, 0.6094, 0.75, 0.625, 0.8125, 0.6094, 0.8125, 0.6094, 0.8125, 0.625, 0.8125, 0.625, 0.9375, 0.625, 0.9688, 0.6094, 0.9688, 0.6094, 0.9375, 0.625, 0.5, 0.625, 0.5625, 0.6094, 0.5625, 0.6094, 0.5, 0.625, 0.5625, 0.625, 0.625, 0.6094, 0.625, 0.6094, 0.5625, 0.625, 0.875, 0.625, 0.9375, 0.6094, 0.9375, 0.6094, 0.875, 0.625, 0.8125, 0.625, 0.875, 0.6094, 0.875, 0.6094, 0.8125, 0.625, 0.625, 0.625, 0.75, 0.6094, 0.75, 0.6094, 0.625, 0.625, 0.9688, 0.625, 1.0, 0.6094, 1.0, 0.6094, 0.9688])
me_cylinder_001.use_remesh_preserve_volume = False
me_cylinder_001.use_remesh_preserve_attributes = False
me_cylinder_001.use_mirror_vertex_groups = False
me_cylinder_001.update()

# ---- objects
ob_cylinder_001 = bpy.data.objects.new('Cylinder.001', me_cylinder_001)

# ---- transforms, parenting, visibility, modifiers, constraints
ob_cylinder_001.location = (0.0, 0.0, 0.0)
ob_cylinder_001.lineart.crease_threshold = 0.0

# ---- collection membership
scene.collection.objects.link(ob_cylinder_001)

# ---- scene / render settings (as saved in the file)
scene.frame_start = 1; scene.frame_end = 250; scene.frame_set(2)
scene.render.engine = 'BLENDER_EEVEE_NEXT'
scene.render.resolution_percentage = 50
scene.render.dither_intensity = 0.0
scene.cycles.use_denoising = False
scene.cycles.samples = 128
scene.cycles.sampling_pattern = 'TABULATED_SOBOL'
scene.cycles.use_adaptive_sampling = False
scene.cycles.use_light_tree = False
scene.cycles.blur_glossy = 0.0
scene.cycles.sample_clamp_indirect = 0.0
scene.view_settings.view_transform = 'Standard'
bpy.context.view_layer.update()

# ---- added for rendering (the .blend has no active camera and no usable light): camera, sun
cam_auto = bpy.data.cameras.new('AutoCamera')
cam_auto.lens = 50.0
cam_auto.sensor_width = 36.0
cam_auto.clip_end = 1000.0
ob_auto_camera = bpy.data.objects.new('AutoCamera', cam_auto)
scene.collection.objects.link(ob_auto_camera)
ob_auto_camera.location = (11.0429, -13.2515, 11.4879)
ob_auto_camera.rotation_euler = (1.09748, -7.21219e-08, 0.694738)
scene.camera = ob_auto_camera
light_auto_sun = bpy.data.lights.new('AutoSun', 'SUN')
light_auto_sun.energy = 3.0
light_auto_sun.angle = 0.0523599
ob_auto_sun = bpy.data.objects.new('AutoSun', light_auto_sun)
scene.collection.objects.link(ob_auto_sun)
ob_auto_sun.rotation_euler = (0.872665, 0.174533, 0.523599)
bpy.context.view_layer.update()
